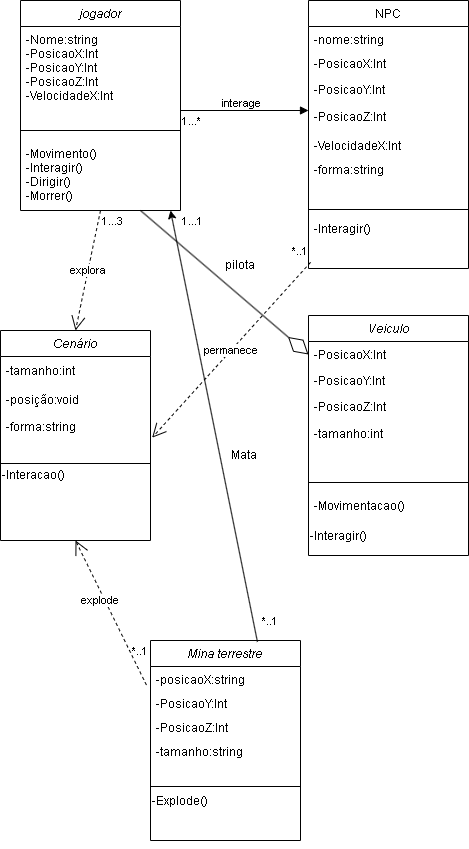

The diagram above was exported from draw.io. Its source (the exported page's mxGraphModel, read from the mxfile embedded in the PNG):
<mxGraphModel dx="663" dy="380" grid="1" gridSize="10" guides="1" tooltips="1" connect="1" arrows="1" fold="1" page="1" pageScale="1" pageWidth="827" pageHeight="1169" math="0" shadow="0">
  <root>
    <mxCell id="WIyWlLk6GJQsqaUBKTNV-0" />
    <mxCell id="WIyWlLk6GJQsqaUBKTNV-1" parent="WIyWlLk6GJQsqaUBKTNV-0" />
    <mxCell id="zkfFHV4jXpPFQw0GAbJ--0" value="jogador" style="swimlane;fontStyle=2;align=center;verticalAlign=top;childLayout=stackLayout;horizontal=1;startSize=26;horizontalStack=0;resizeParent=1;resizeLast=0;collapsible=1;marginBottom=0;rounded=0;shadow=0;strokeWidth=1;" parent="WIyWlLk6GJQsqaUBKTNV-1" vertex="1">
      <mxGeometry x="220" y="120" width="160" height="210" as="geometry">
        <mxRectangle x="230" y="140" width="160" height="26" as="alternateBounds" />
      </mxGeometry>
    </mxCell>
    <mxCell id="zkfFHV4jXpPFQw0GAbJ--1" value="-Nome:string&#10;-PosicaoX:Int&#10;-PosicaoY:Int&#10;-PosicaoZ:Int&#10;-VelocidadeX:Int&#10;&#10;&#10;&#10;" style="text;align=left;verticalAlign=top;spacingLeft=4;spacingRight=4;overflow=hidden;rotatable=0;points=[[0,0.5],[1,0.5]];portConstraint=eastwest;" parent="zkfFHV4jXpPFQw0GAbJ--0" vertex="1">
      <mxGeometry y="26" width="160" height="94" as="geometry" />
    </mxCell>
    <mxCell id="zkfFHV4jXpPFQw0GAbJ--4" value="" style="line;html=1;strokeWidth=1;align=left;verticalAlign=middle;spacingTop=-1;spacingLeft=3;spacingRight=3;rotatable=0;labelPosition=right;points=[];portConstraint=eastwest;" parent="zkfFHV4jXpPFQw0GAbJ--0" vertex="1">
      <mxGeometry y="120" width="160" height="20" as="geometry" />
    </mxCell>
    <mxCell id="zkfFHV4jXpPFQw0GAbJ--5" value="-Movimento()&#10;-Interagir()&#10;-Dirigir()&#10;-Morrer()" style="text;align=left;verticalAlign=top;spacingLeft=4;spacingRight=4;overflow=hidden;rotatable=0;points=[[0,0.5],[1,0.5]];portConstraint=eastwest;" parent="zkfFHV4jXpPFQw0GAbJ--0" vertex="1">
      <mxGeometry y="140" width="160" height="60" as="geometry" />
    </mxCell>
    <mxCell id="zkfFHV4jXpPFQw0GAbJ--17" value="NPC" style="swimlane;fontStyle=0;align=center;verticalAlign=top;childLayout=stackLayout;horizontal=1;startSize=26;horizontalStack=0;resizeParent=1;resizeLast=0;collapsible=1;marginBottom=0;rounded=0;shadow=0;strokeWidth=1;" parent="WIyWlLk6GJQsqaUBKTNV-1" vertex="1">
      <mxGeometry x="508" y="120" width="160" height="268" as="geometry">
        <mxRectangle x="550" y="140" width="160" height="26" as="alternateBounds" />
      </mxGeometry>
    </mxCell>
    <mxCell id="zkfFHV4jXpPFQw0GAbJ--18" value="-nome:string" style="text;align=left;verticalAlign=top;spacingLeft=4;spacingRight=4;overflow=hidden;rotatable=0;points=[[0,0.5],[1,0.5]];portConstraint=eastwest;" parent="zkfFHV4jXpPFQw0GAbJ--17" vertex="1">
      <mxGeometry y="26" width="160" height="24" as="geometry" />
    </mxCell>
    <mxCell id="zkfFHV4jXpPFQw0GAbJ--19" value="-PosicaoX:Int" style="text;align=left;verticalAlign=top;spacingLeft=4;spacingRight=4;overflow=hidden;rotatable=0;points=[[0,0.5],[1,0.5]];portConstraint=eastwest;rounded=0;shadow=0;html=0;" parent="zkfFHV4jXpPFQw0GAbJ--17" vertex="1">
      <mxGeometry y="50" width="160" height="26" as="geometry" />
    </mxCell>
    <mxCell id="zkfFHV4jXpPFQw0GAbJ--20" value="-PosicaoY:Int" style="text;align=left;verticalAlign=top;spacingLeft=4;spacingRight=4;overflow=hidden;rotatable=0;points=[[0,0.5],[1,0.5]];portConstraint=eastwest;rounded=0;shadow=0;html=0;" parent="zkfFHV4jXpPFQw0GAbJ--17" vertex="1">
      <mxGeometry y="76" width="160" height="26" as="geometry" />
    </mxCell>
    <mxCell id="F3r3RvOfF3-A2VNfCBH--1" value="-PosicaoZ:Int" style="text;html=1;strokeColor=none;fillColor=none;align=left;verticalAlign=middle;whiteSpace=wrap;rounded=0;spacingLeft=4;" parent="zkfFHV4jXpPFQw0GAbJ--17" vertex="1">
      <mxGeometry y="102" width="160" height="30" as="geometry" />
    </mxCell>
    <mxCell id="wYd5bYd9bXZZ5qhr0rBd-0" value="-VelocidadeX:Int&#10;" style="text;align=left;verticalAlign=top;spacingLeft=4;spacingRight=4;overflow=hidden;rotatable=0;points=[[0,0.5],[1,0.5]];portConstraint=eastwest;" vertex="1" parent="zkfFHV4jXpPFQw0GAbJ--17">
      <mxGeometry y="132" width="160" height="24" as="geometry" />
    </mxCell>
    <mxCell id="wYd5bYd9bXZZ5qhr0rBd-1" value="-forma:string" style="text;align=left;verticalAlign=top;spacingLeft=4;spacingRight=4;overflow=hidden;rotatable=0;points=[[0,0.5],[1,0.5]];portConstraint=eastwest;" vertex="1" parent="zkfFHV4jXpPFQw0GAbJ--17">
      <mxGeometry y="156" width="160" height="24" as="geometry" />
    </mxCell>
    <mxCell id="zkfFHV4jXpPFQw0GAbJ--23" value="" style="line;html=1;strokeWidth=1;align=left;verticalAlign=middle;spacingTop=-1;spacingLeft=3;spacingRight=3;rotatable=0;labelPosition=right;points=[];portConstraint=eastwest;" parent="zkfFHV4jXpPFQw0GAbJ--17" vertex="1">
      <mxGeometry y="180" width="160" height="58" as="geometry" />
    </mxCell>
    <mxCell id="zkfFHV4jXpPFQw0GAbJ--25" value="-Interagir()" style="text;align=left;verticalAlign=bottom;spacingLeft=4;spacingRight=4;overflow=hidden;rotatable=0;points=[[0,0.5],[1,0.5]];portConstraint=eastwest;labelPosition=center;verticalLabelPosition=top;" parent="zkfFHV4jXpPFQw0GAbJ--17" vertex="1">
      <mxGeometry y="238" width="160" height="30" as="geometry" />
    </mxCell>
    <mxCell id="F3r3RvOfF3-A2VNfCBH--6" value="Cenário" style="swimlane;fontStyle=2;align=center;verticalAlign=top;childLayout=stackLayout;horizontal=1;startSize=26;horizontalStack=0;resizeParent=1;resizeLast=0;collapsible=1;marginBottom=0;rounded=0;shadow=0;strokeWidth=1;" parent="WIyWlLk6GJQsqaUBKTNV-1" vertex="1">
      <mxGeometry x="200" y="450" width="150" height="210" as="geometry">
        <mxRectangle x="230" y="140" width="160" height="26" as="alternateBounds" />
      </mxGeometry>
    </mxCell>
    <mxCell id="F3r3RvOfF3-A2VNfCBH--9" value="-tamanho:int" style="text;html=1;align=left;verticalAlign=middle;resizable=0;points=[];autosize=1;strokeColor=none;fillColor=none;spacingLeft=4;" parent="F3r3RvOfF3-A2VNfCBH--6" vertex="1">
      <mxGeometry y="26" width="150" height="30" as="geometry" />
    </mxCell>
    <mxCell id="F3r3RvOfF3-A2VNfCBH--7" value="-posição:void" style="text;align=left;verticalAlign=top;spacingLeft=4;spacingRight=4;overflow=hidden;rotatable=0;points=[[0,0.5],[1,0.5]];portConstraint=eastwest;" parent="F3r3RvOfF3-A2VNfCBH--6" vertex="1">
      <mxGeometry y="56" width="150" height="26" as="geometry" />
    </mxCell>
    <mxCell id="F3r3RvOfF3-A2VNfCBH--10" value="-forma:string" style="text;html=1;align=left;verticalAlign=middle;resizable=0;points=[];autosize=1;strokeColor=none;fillColor=none;spacingLeft=4;" parent="F3r3RvOfF3-A2VNfCBH--6" vertex="1">
      <mxGeometry y="82" width="150" height="30" as="geometry" />
    </mxCell>
    <mxCell id="F3r3RvOfF3-A2VNfCBH--11" style="edgeStyle=orthogonalEdgeStyle;rounded=0;orthogonalLoop=1;jettySize=auto;html=1;exitX=0.5;exitY=1;exitDx=0;exitDy=0;" parent="F3r3RvOfF3-A2VNfCBH--6" source="F3r3RvOfF3-A2VNfCBH--13" target="F3r3RvOfF3-A2VNfCBH--13" edge="1">
      <mxGeometry relative="1" as="geometry" />
    </mxCell>
    <mxCell id="F3r3RvOfF3-A2VNfCBH--12" value="" style="line;html=1;strokeWidth=1;align=left;verticalAlign=middle;spacingTop=-1;spacingLeft=3;spacingRight=3;rotatable=0;labelPosition=right;points=[];portConstraint=eastwest;" parent="F3r3RvOfF3-A2VNfCBH--6" vertex="1">
      <mxGeometry y="112" width="150" height="42" as="geometry" />
    </mxCell>
    <mxCell id="F3r3RvOfF3-A2VNfCBH--13" value="-Interacao()" style="text;html=1;strokeColor=none;fillColor=none;align=left;verticalAlign=bottom;whiteSpace=wrap;rounded=0;horizontal=1;labelPosition=center;verticalLabelPosition=top;" parent="F3r3RvOfF3-A2VNfCBH--6" vertex="1">
      <mxGeometry y="154" width="150" height="30" as="geometry" />
    </mxCell>
    <mxCell id="F3r3RvOfF3-A2VNfCBH--15" value="Veiculo" style="swimlane;fontStyle=2;align=center;verticalAlign=top;childLayout=stackLayout;horizontal=1;startSize=26;horizontalStack=0;resizeParent=1;resizeLast=0;collapsible=1;marginBottom=0;rounded=0;shadow=0;strokeWidth=1;" parent="WIyWlLk6GJQsqaUBKTNV-1" vertex="1">
      <mxGeometry x="508" y="435" width="160" height="240" as="geometry">
        <mxRectangle x="230" y="140" width="160" height="26" as="alternateBounds" />
      </mxGeometry>
    </mxCell>
    <mxCell id="F3r3RvOfF3-A2VNfCBH--16" value="-PosicaoX:Int" style="text;align=left;verticalAlign=top;spacingLeft=4;spacingRight=4;overflow=hidden;rotatable=0;points=[[0,0.5],[1,0.5]];portConstraint=eastwest;" parent="F3r3RvOfF3-A2VNfCBH--15" vertex="1">
      <mxGeometry y="26" width="160" height="26" as="geometry" />
    </mxCell>
    <mxCell id="F3r3RvOfF3-A2VNfCBH--17" value="-PosicaoY:Int" style="text;align=left;verticalAlign=top;spacingLeft=4;spacingRight=4;overflow=hidden;rotatable=0;points=[[0,0.5],[1,0.5]];portConstraint=eastwest;rounded=0;shadow=0;html=0;" parent="F3r3RvOfF3-A2VNfCBH--15" vertex="1">
      <mxGeometry y="52" width="160" height="26" as="geometry" />
    </mxCell>
    <mxCell id="F3r3RvOfF3-A2VNfCBH--18" value="-PosicaoZ:Int" style="text;align=left;verticalAlign=top;spacingLeft=4;spacingRight=4;overflow=hidden;rotatable=0;points=[[0,0.5],[1,0.5]];portConstraint=eastwest;rounded=0;shadow=0;html=0;" parent="F3r3RvOfF3-A2VNfCBH--15" vertex="1">
      <mxGeometry y="78" width="160" height="26" as="geometry" />
    </mxCell>
    <mxCell id="F3r3RvOfF3-A2VNfCBH--19" value="-tamanho:int" style="text;html=1;align=left;verticalAlign=middle;resizable=0;points=[];autosize=1;strokeColor=none;fillColor=none;spacingLeft=4;" parent="F3r3RvOfF3-A2VNfCBH--15" vertex="1">
      <mxGeometry y="104" width="160" height="30" as="geometry" />
    </mxCell>
    <mxCell id="F3r3RvOfF3-A2VNfCBH--20" value="" style="line;html=1;strokeWidth=1;align=left;verticalAlign=middle;spacingTop=-1;spacingLeft=3;spacingRight=3;rotatable=0;labelPosition=right;points=[];portConstraint=eastwest;" parent="F3r3RvOfF3-A2VNfCBH--15" vertex="1">
      <mxGeometry y="134" width="160" height="66" as="geometry" />
    </mxCell>
    <mxCell id="F3r3RvOfF3-A2VNfCBH--21" value="-Movimentacao()" style="text;align=left;verticalAlign=bottom;spacingLeft=4;spacingRight=4;overflow=hidden;rotatable=0;points=[[0,0.5],[1,0.5]];portConstraint=eastwest;labelPosition=center;verticalLabelPosition=top;" parent="F3r3RvOfF3-A2VNfCBH--15" vertex="1">
      <mxGeometry y="200" width="160" height="30" as="geometry" />
    </mxCell>
    <mxCell id="F3r3RvOfF3-A2VNfCBH--22" value="-Interagir()" style="text;html=1;strokeColor=none;fillColor=none;align=left;verticalAlign=bottom;whiteSpace=wrap;rounded=0;labelPosition=center;verticalLabelPosition=top;" parent="F3r3RvOfF3-A2VNfCBH--15" vertex="1">
      <mxGeometry y="230" width="160" height="10" as="geometry" />
    </mxCell>
    <mxCell id="F3r3RvOfF3-A2VNfCBH--26" value="Mina terrestre" style="swimlane;fontStyle=2;align=center;verticalAlign=top;childLayout=stackLayout;horizontal=1;startSize=26;horizontalStack=0;resizeParent=1;resizeLast=0;collapsible=1;marginBottom=0;rounded=0;shadow=0;strokeWidth=1;" parent="WIyWlLk6GJQsqaUBKTNV-1" vertex="1">
      <mxGeometry x="350" y="760" width="150" height="200" as="geometry">
        <mxRectangle x="230" y="140" width="160" height="26" as="alternateBounds" />
      </mxGeometry>
    </mxCell>
    <mxCell id="F3r3RvOfF3-A2VNfCBH--28" value="-posicaoX:string&#10;" style="text;align=left;verticalAlign=top;spacingLeft=4;spacingRight=4;overflow=hidden;rotatable=0;points=[[0,0.5],[1,0.5]];portConstraint=eastwest;" parent="F3r3RvOfF3-A2VNfCBH--26" vertex="1">
      <mxGeometry y="26" width="150" height="24" as="geometry" />
    </mxCell>
    <mxCell id="F3r3RvOfF3-A2VNfCBH--30" style="edgeStyle=orthogonalEdgeStyle;rounded=0;orthogonalLoop=1;jettySize=auto;html=1;exitX=0.5;exitY=1;exitDx=0;exitDy=0;" parent="F3r3RvOfF3-A2VNfCBH--26" source="F3r3RvOfF3-A2VNfCBH--32" target="F3r3RvOfF3-A2VNfCBH--32" edge="1">
      <mxGeometry relative="1" as="geometry" />
    </mxCell>
    <mxCell id="wYd5bYd9bXZZ5qhr0rBd-3" value="-PosicaoY:Int" style="text;align=left;verticalAlign=top;spacingLeft=4;spacingRight=4;overflow=hidden;rotatable=0;points=[[0,0.5],[1,0.5]];portConstraint=eastwest;" vertex="1" parent="F3r3RvOfF3-A2VNfCBH--26">
      <mxGeometry y="50" width="150" height="24" as="geometry" />
    </mxCell>
    <mxCell id="wYd5bYd9bXZZ5qhr0rBd-4" value="-PosicaoZ:Int" style="text;align=left;verticalAlign=top;spacingLeft=4;spacingRight=4;overflow=hidden;rotatable=0;points=[[0,0.5],[1,0.5]];portConstraint=eastwest;" vertex="1" parent="F3r3RvOfF3-A2VNfCBH--26">
      <mxGeometry y="74" width="150" height="24" as="geometry" />
    </mxCell>
    <mxCell id="wYd5bYd9bXZZ5qhr0rBd-5" value="-tamanho:string" style="text;align=left;verticalAlign=top;spacingLeft=4;spacingRight=4;overflow=hidden;rotatable=0;points=[[0,0.5],[1,0.5]];portConstraint=eastwest;" vertex="1" parent="F3r3RvOfF3-A2VNfCBH--26">
      <mxGeometry y="98" width="150" height="24" as="geometry" />
    </mxCell>
    <mxCell id="F3r3RvOfF3-A2VNfCBH--31" value="" style="line;html=1;strokeWidth=1;align=left;verticalAlign=middle;spacingTop=-1;spacingLeft=3;spacingRight=3;rotatable=0;labelPosition=right;points=[];portConstraint=eastwest;" parent="F3r3RvOfF3-A2VNfCBH--26" vertex="1">
      <mxGeometry y="122" width="150" height="48" as="geometry" />
    </mxCell>
    <mxCell id="F3r3RvOfF3-A2VNfCBH--32" value="-Explode()" style="text;html=1;strokeColor=none;fillColor=none;align=left;verticalAlign=bottom;whiteSpace=wrap;rounded=0;horizontal=1;labelPosition=center;verticalLabelPosition=top;" parent="F3r3RvOfF3-A2VNfCBH--26" vertex="1">
      <mxGeometry y="170" width="150" height="30" as="geometry" />
    </mxCell>
    <mxCell id="UQThWCRXh-J32YIpxvng-7" value="interage&lt;br&gt;" style="endArrow=block;endFill=1;html=1;edgeStyle=orthogonalEdgeStyle;align=left;verticalAlign=top;rounded=0;" parent="WIyWlLk6GJQsqaUBKTNV-1" edge="1">
      <mxGeometry x="-0.375" y="20" relative="1" as="geometry">
        <mxPoint x="380" y="230" as="sourcePoint" />
        <mxPoint x="508" y="230" as="targetPoint" />
        <mxPoint as="offset" />
      </mxGeometry>
    </mxCell>
    <mxCell id="UQThWCRXh-J32YIpxvng-8" value="*..1" style="edgeLabel;resizable=0;html=1;align=left;verticalAlign=bottom;" parent="UQThWCRXh-J32YIpxvng-7" connectable="0" vertex="1">
      <mxGeometry x="-1" relative="1" as="geometry">
        <mxPoint x="110" y="150" as="offset" />
      </mxGeometry>
    </mxCell>
    <mxCell id="UQThWCRXh-J32YIpxvng-13" value="1...3" style="edgeLabel;resizable=0;html=1;align=left;verticalAlign=bottom;" parent="UQThWCRXh-J32YIpxvng-7" connectable="0" vertex="1">
      <mxGeometry x="-1" relative="1" as="geometry">
        <mxPoint x="-80" y="120" as="offset" />
      </mxGeometry>
    </mxCell>
    <mxCell id="UQThWCRXh-J32YIpxvng-14" value="1...1" style="edgeLabel;resizable=0;html=1;align=left;verticalAlign=bottom;" parent="UQThWCRXh-J32YIpxvng-7" connectable="0" vertex="1">
      <mxGeometry x="-1" relative="1" as="geometry">
        <mxPoint y="120" as="offset" />
      </mxGeometry>
    </mxCell>
    <mxCell id="UQThWCRXh-J32YIpxvng-16" value="1...*" style="edgeLabel;resizable=0;html=1;align=left;verticalAlign=bottom;" parent="UQThWCRXh-J32YIpxvng-7" connectable="0" vertex="1">
      <mxGeometry x="-1" relative="1" as="geometry">
        <mxPoint y="20" as="offset" />
      </mxGeometry>
    </mxCell>
    <mxCell id="DdwHK9s94pOEJLWFgbqX-15" value="*..1" style="edgeLabel;resizable=0;html=1;align=left;verticalAlign=bottom;" parent="UQThWCRXh-J32YIpxvng-7" connectable="0" vertex="1">
      <mxGeometry x="-1" relative="1" as="geometry">
        <mxPoint x="80" y="520" as="offset" />
      </mxGeometry>
    </mxCell>
    <mxCell id="DdwHK9s94pOEJLWFgbqX-16" value="*..1" style="edgeLabel;resizable=0;html=1;align=left;verticalAlign=bottom;" parent="UQThWCRXh-J32YIpxvng-7" connectable="0" vertex="1">
      <mxGeometry x="-1" relative="1" as="geometry">
        <mxPoint x="-50" y="550" as="offset" />
      </mxGeometry>
    </mxCell>
    <mxCell id="UQThWCRXh-J32YIpxvng-9" value="explora&lt;br&gt;" style="endArrow=open;endSize=12;dashed=1;html=1;rounded=0;entryX=0.5;entryY=0;entryDx=0;entryDy=0;exitX=0.5;exitY=1;exitDx=0;exitDy=0;" parent="WIyWlLk6GJQsqaUBKTNV-1" source="zkfFHV4jXpPFQw0GAbJ--0" target="F3r3RvOfF3-A2VNfCBH--6" edge="1">
      <mxGeometry width="160" relative="1" as="geometry">
        <mxPoint x="300" y="350" as="sourcePoint" />
        <mxPoint x="460" y="350" as="targetPoint" />
      </mxGeometry>
    </mxCell>
    <mxCell id="UQThWCRXh-J32YIpxvng-11" value="" style="endArrow=diamondThin;endFill=0;endSize=24;html=1;rounded=0;entryX=0;entryY=0.5;entryDx=0;entryDy=0;exitX=0.75;exitY=1;exitDx=0;exitDy=0;" parent="WIyWlLk6GJQsqaUBKTNV-1" source="zkfFHV4jXpPFQw0GAbJ--0" target="F3r3RvOfF3-A2VNfCBH--16" edge="1">
      <mxGeometry width="160" relative="1" as="geometry">
        <mxPoint x="370" y="350" as="sourcePoint" />
        <mxPoint x="530" y="350" as="targetPoint" />
      </mxGeometry>
    </mxCell>
    <mxCell id="UQThWCRXh-J32YIpxvng-12" value="pilota&lt;br&gt;" style="text;html=1;strokeColor=none;fillColor=none;align=center;verticalAlign=middle;whiteSpace=wrap;rounded=0;" parent="WIyWlLk6GJQsqaUBKTNV-1" vertex="1">
      <mxGeometry x="410" y="370" width="60" height="30" as="geometry" />
    </mxCell>
    <mxCell id="UQThWCRXh-J32YIpxvng-15" value="permanece&lt;br&gt;" style="endArrow=open;endSize=12;dashed=1;html=1;rounded=0;entryX=1.011;entryY=0.839;entryDx=0;entryDy=0;exitX=0.013;exitY=0.794;exitDx=0;exitDy=0;exitPerimeter=0;entryPerimeter=0;" parent="WIyWlLk6GJQsqaUBKTNV-1" source="zkfFHV4jXpPFQw0GAbJ--25" target="F3r3RvOfF3-A2VNfCBH--10" edge="1">
      <mxGeometry x="0.0081" width="160" relative="1" as="geometry">
        <mxPoint x="310" y="340" as="sourcePoint" />
        <mxPoint x="285" y="460" as="targetPoint" />
        <mxPoint as="offset" />
      </mxGeometry>
    </mxCell>
    <mxCell id="DdwHK9s94pOEJLWFgbqX-0" value="explode" style="endArrow=open;endSize=12;dashed=1;html=1;rounded=0;entryX=0.5;entryY=1;entryDx=0;entryDy=0;exitX=-0.027;exitY=0.773;exitDx=0;exitDy=0;exitPerimeter=0;" parent="WIyWlLk6GJQsqaUBKTNV-1" source="F3r3RvOfF3-A2VNfCBH--28" target="F3r3RvOfF3-A2VNfCBH--6" edge="1">
      <mxGeometry x="0.1919" y="5" width="160" relative="1" as="geometry">
        <mxPoint x="288" y="730" as="sourcePoint" />
        <mxPoint x="130" y="953" as="targetPoint" />
        <mxPoint as="offset" />
      </mxGeometry>
    </mxCell>
    <mxCell id="DdwHK9s94pOEJLWFgbqX-11" value="" style="endArrow=classic;html=1;rounded=0;exitX=0.713;exitY=0.007;exitDx=0;exitDy=0;exitPerimeter=0;" parent="WIyWlLk6GJQsqaUBKTNV-1" source="F3r3RvOfF3-A2VNfCBH--26" edge="1">
      <mxGeometry width="50" height="50" relative="1" as="geometry">
        <mxPoint x="360" y="330" as="sourcePoint" />
        <mxPoint x="370" y="330" as="targetPoint" />
      </mxGeometry>
    </mxCell>
    <mxCell id="DdwHK9s94pOEJLWFgbqX-12" value="Mata" style="text;html=1;strokeColor=none;fillColor=none;align=center;verticalAlign=middle;whiteSpace=wrap;rounded=0;" parent="WIyWlLk6GJQsqaUBKTNV-1" vertex="1">
      <mxGeometry x="414" y="560" width="60" height="30" as="geometry" />
    </mxCell>
  </root>
</mxGraphModel>